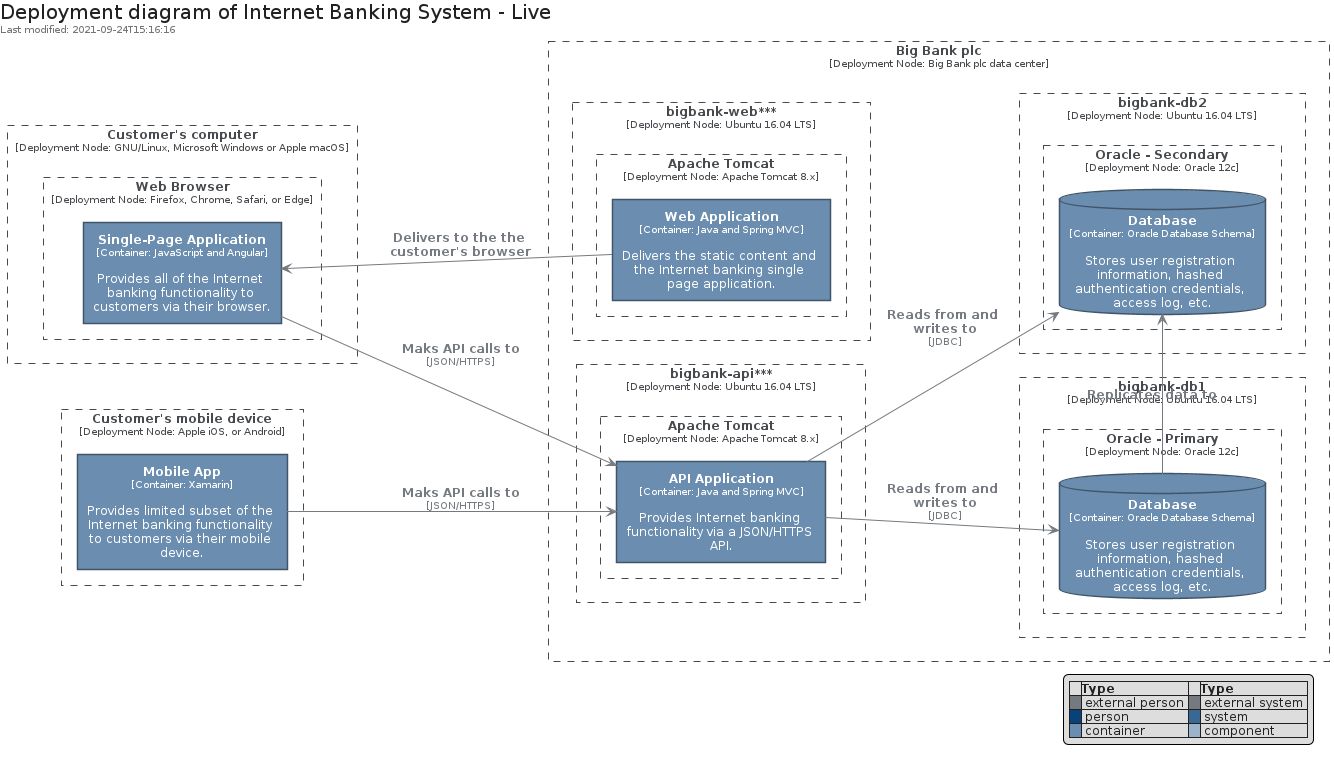

The diagram above was rendered by PlantUML. Its source (embedded in the PNG):
@startuml
' configures the library
!global $INCLUSION_MODE="local"
!global $LIB_BASE_LOCATION=".."

' loads the library's bootstrap
!include $LIB_BASE_LOCATION/bootstrap.puml

' loads the package bootstrap
include('c4model/bootstrap')

C4Legend()
Title("Deployment diagram of Internet Banking System - Live")

left to right direction

include('c4model/Element/Container')
include('c4model/Boundary/ContainerBoundary')
include('c4model/Boundary/DeploymentNodeBoundary')
include('c4model/Element/Database')
include('c4model/Element/Component')

DeploymentNodeBoundary("dep_sa_c", "Customer's computer", "GNU/Linux, Microsoft Windows or Apple macOS") {
  DeploymentNodeBoundary("dep_sa_wb", "Web Browser", "Firefox, Chrome, Safari, or Edge") {
    Container("spa", "Single-Page Application", "Provides all of the Internet banking functionality to customers via their browser.", "JavaScript and Angular")
  }
}

DeploymentNodeBoundary("dep_ma", "Customer's mobile device", "Apple iOS, or Android") {
  Container("ma", "Mobile App", "Provides limited subset of the Internet banking functionality to customers via their mobile device.", "Xamarin")
}

DeploymentNodeBoundary("dep_bnk", "Big Bank plc", "Big Bank plc data center") {
  DeploymentNodeBoundary("dep_bnk_web", "bigbank-web***", "Ubuntu 16.04 LTS") {
    DeploymentNodeBoundary("dep_bnk_web_tc", "Apache Tomcat", "Apache Tomcat 8.x") {
      Container("wa", "Web Application", "Delivers the static content and the Internet banking single page application.", "Java and Spring MVC")
    }
  }
  DeploymentNodeBoundary("dep_bnk_api", "bigbank-api***", "Ubuntu 16.04 LTS") {
    DeploymentNodeBoundary("dep_bnk_api_tc", "Apache Tomcat", "Apache Tomcat 8.x") {
      Container("api", "API Application", "Provides Internet banking functionality via a JSON/HTTPS API.", "Java and Spring MVC")
    }
  }
  DeploymentNodeBoundary("dep_bnk_db1", "bigbank-db1", "Ubuntu 16.04 LTS") {
    DeploymentNodeBoundary("dep_bnk_db1_primary", "Oracle - Primary", "Oracle 12c") {
      Database("db", "Database", "Stores user registration information, hashed authentication credentials, access log, etc.", "Oracle Database Schema")
    }
  }
  DeploymentNodeBoundary("dep_bnk_db2", "bigbank-db2", "Ubuntu 16.04 LTS") {
    DeploymentNodeBoundary("dep_bnk_db2_secondary", "Oracle - Secondary", "Oracle 12c") {
      Database("db_bis", "Database", "Stores user registration information, hashed authentication credentials, access log, etc.", "Oracle Database Schema")
    }
  }
}

spa --> api : C4Relationship("Maks API calls to", "JSON/HTTPS")
ma --> api : C4Relationship("Maks API calls to", "JSON/HTTPS")
api --> db : C4Relationship("Reads from and writes to", "JDBC")
api --> db_bis : C4Relationship("Reads from and writes to", "JDBC")
db -right-> db_bis : C4Relationship("Replicates data to")
wa -u-> spa : C4Relationship("Delivers to the the customer's browser")

@enduml